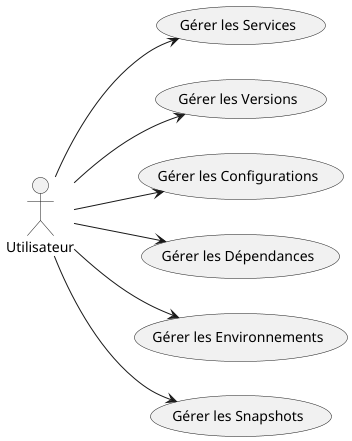

The diagram above was rendered by PlantUML. Its source (embedded in the PNG):
@startuml
left to right direction

actor Utilisateur

usecase "Gérer les Services" as UC_GererServices
usecase "Gérer les Versions" as UC_GererVersions
usecase "Gérer les Configurations" as UC_GererConfigurations
usecase "Gérer les Dépendances" as UC_GererDependances
usecase "Gérer les Environnements" as UC_GererEnvironnements
usecase "Gérer les Snapshots" as UC_GererSnapshots

Utilisateur --> UC_GererServices
Utilisateur --> UC_GererVersions
Utilisateur --> UC_GererConfigurations
Utilisateur --> UC_GererDependances
Utilisateur --> UC_GererEnvironnements
Utilisateur --> UC_GererSnapshots
@enduml